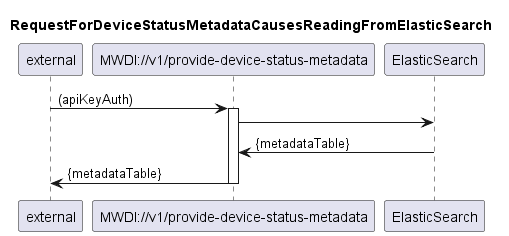

The diagram above was rendered by PlantUML. Its source (embedded in the PNG):
@startuml 108_ProvideDeviceMetadataTable
skinparam responseMessageBelowArrow true

title RequestForDeviceStatusMetadataCausesReadingFromElasticSearch

participant "external" as requestor
participant "MWDI://v1/provide-device-status-metadata" as data
participant "ElasticSearch" as es

requestor -> data: (apiKeyAuth)
activate data

data -> es
es -> data: {metadataTable}

data -> requestor: {metadataTable}
deactivate data

@enduml